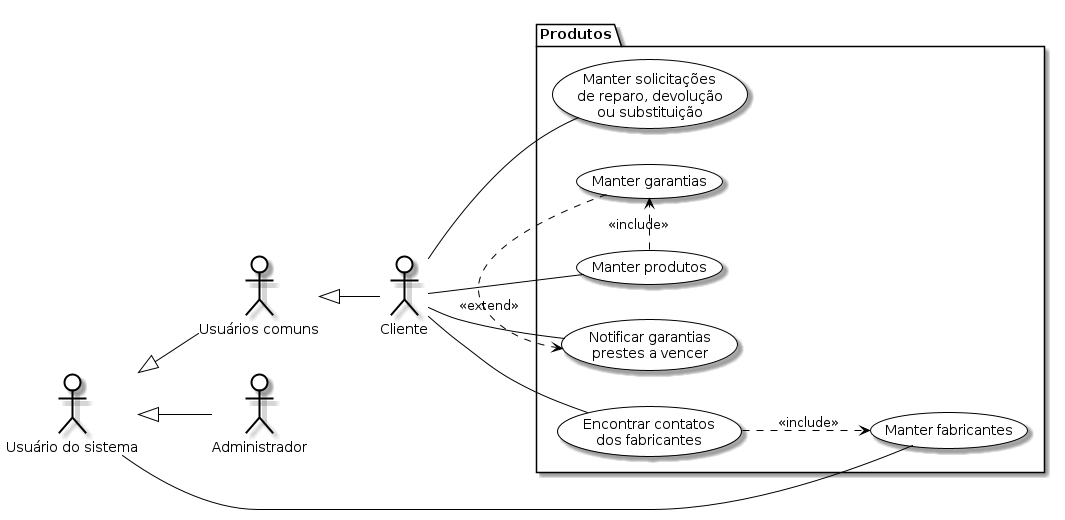

The diagram above was rendered by PlantUML. Its source (embedded in the PNG):
@startuml Produtos

skinparam defaultFontName  Helvetica
skinparam sequenceMessageAlign center
skinparam monochrome true

skinparam activity {
    ArrowColor Black
    BackgroundColor White
    BorderColor Black
    BorderThickness 1
}

skinparam actor {
    BackgroundColor White
    BorderColor Black
}

skinparam usecase {
    ArrowColor Black
    BackgroundColor White
    BorderColor Black
    BorderThickness 1
}

skinparam class {
    ArrowColor Black
    BackgroundColor White
    BorderColor Black
    BorderThickness 1
}


skinparam object {
    ArrowColor Black
    BackgroundColor White
    BorderColor Black
}

skinparam package {
    BackgroundColor White
    BorderColor Black
}


skinparam component {
    BackgroundColor White
    InterfaceBackgroundColor White
    BorderColor Black
    InterfaceBorderColor Black
}

skinparam note {
    BackgroundColor White
    BorderColor Black
}

skinparam state {
    ArrowColor Black
    BackgroundColor White
    BorderColor Black
}

skinparam sequence {
    ArrowColor Black
    BackgroundColor White
    ParticipantBackgroundColor White
    BorderColor Black
    LifeLineBorderColor Black
    ParticipantBorderColor Black
    BoxLineColor Black
}

skinparam interface {
    BackgroundColor White
    BorderColor Black
}

left to right direction

actor "Usuário do sistema" as user
actor "Usuários comuns" as common_user
actor Cliente as cli
actor Administrador as adm

user <|-- common_user
common_user <|-- cli
user <|-- adm

package  "Produtos" {
    usecase "Manter produtos" as uc_manter_produtos
    usecase "Manter garantias" as uc_manter_garantias
    cli -- uc_manter_produtos
    uc_manter_produtos .> uc_manter_garantias: <<include>>

    usecase "Notificar garantias\n prestes a vencer" as uc_notificar_garantias
    cli -- uc_notificar_garantias
    uc_manter_garantias .> uc_notificar_garantias: <<extend>>

    usecase "Encontrar contatos\n dos fabricantes" as uc_encontrar_contatos
    cli -- uc_encontrar_contatos

    usecase "Manter solicitações\n de reparo, devolução\n ou substituição" as uc_manter_solicitacoes_reparo
    cli -- uc_manter_solicitacoes_reparo

    usecase "Manter fabricantes" as uc_manter_fabricantes
    user -- uc_manter_fabricantes
    uc_encontrar_contatos ..> uc_manter_fabricantes: <<include>>
}

@enduml